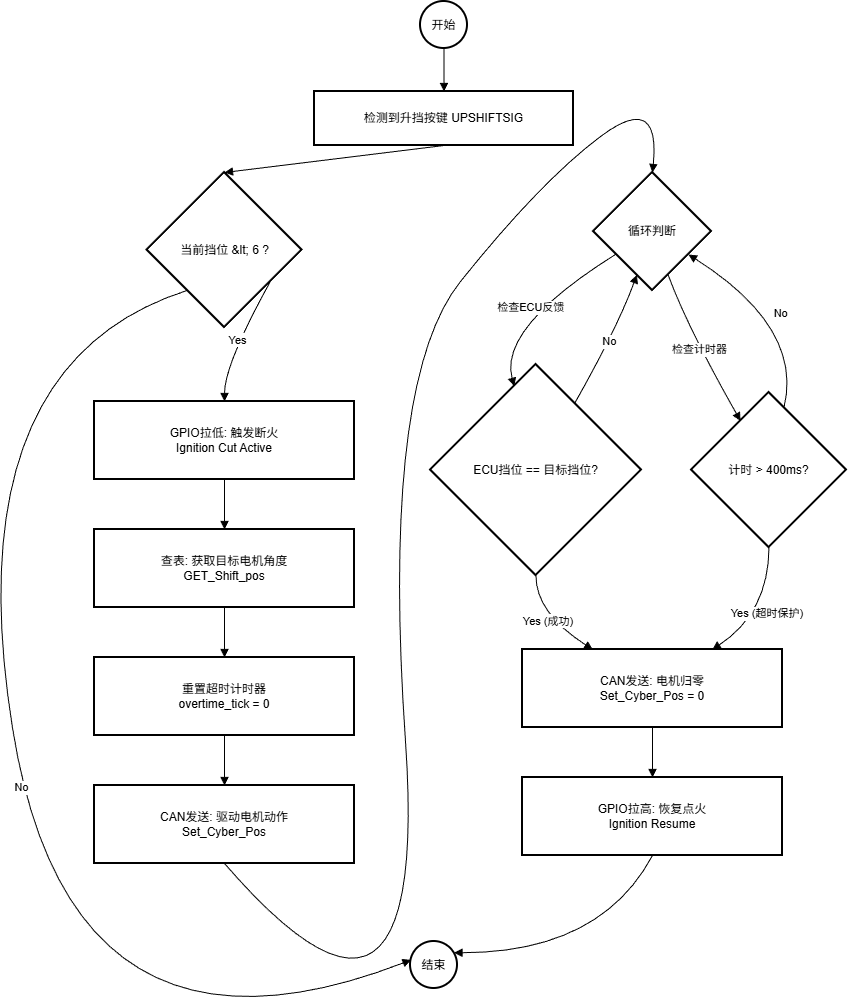

The diagram above was exported from draw.io. Its source (the exported page's mxGraphModel, read from the mxfile embedded in the PNG):
<mxGraphModel dx="1221" dy="1424" grid="1" gridSize="10" guides="1" tooltips="1" connect="1" arrows="1" fold="1" page="1" pageScale="1" pageWidth="1200" pageHeight="1920" math="0" shadow="0">
  <root>
    <mxCell id="0" />
    <mxCell id="1" parent="0" />
    <mxCell id="VQBlL8TIAX8c0AsULoYl-32" parent="1" style="ellipse;aspect=fixed;strokeWidth=2;whiteSpace=wrap;" value="开始" vertex="1">
      <mxGeometry height="47" width="47" x="510" y="50" as="geometry" />
    </mxCell>
    <mxCell id="VQBlL8TIAX8c0AsULoYl-33" parent="1" style="whiteSpace=wrap;strokeWidth=2;" value="检测到升挡按键 UPSHIFTSIG" vertex="1">
      <mxGeometry height="54" width="259" x="404" y="140" as="geometry" />
    </mxCell>
    <mxCell id="VQBlL8TIAX8c0AsULoYl-34" parent="1" style="rhombus;strokeWidth=2;whiteSpace=wrap;" value="当前挡位 &amp;lt; 6 ?" vertex="1">
      <mxGeometry height="155" width="155" x="236.5" y="221" as="geometry" />
    </mxCell>
    <mxCell id="VQBlL8TIAX8c0AsULoYl-35" parent="1" style="ellipse;aspect=fixed;strokeWidth=2;whiteSpace=wrap;" value="结束" vertex="1">
      <mxGeometry height="47" width="47" x="500" y="990" as="geometry" />
    </mxCell>
    <mxCell id="VQBlL8TIAX8c0AsULoYl-36" parent="1" style="whiteSpace=wrap;strokeWidth=2;" value="GPIO拉低: 触发断火&#10;Ignition Cut Active" vertex="1">
      <mxGeometry height="78" width="260" x="184" y="450" as="geometry" />
    </mxCell>
    <mxCell id="VQBlL8TIAX8c0AsULoYl-37" parent="1" style="whiteSpace=wrap;strokeWidth=2;" value="查表: 获取目标电机角度&#10;GET_Shift_pos" vertex="1">
      <mxGeometry height="78" width="260" x="184" y="578" as="geometry" />
    </mxCell>
    <mxCell id="VQBlL8TIAX8c0AsULoYl-38" parent="1" style="whiteSpace=wrap;strokeWidth=2;" value="重置超时计时器&#10;overtime_tick = 0" vertex="1">
      <mxGeometry height="78" width="260" x="184" y="706" as="geometry" />
    </mxCell>
    <mxCell id="VQBlL8TIAX8c0AsULoYl-39" parent="1" style="whiteSpace=wrap;strokeWidth=2;" value="CAN发送: 驱动电机动作&#10;Set_Cyber_Pos" vertex="1">
      <mxGeometry height="78" width="260" x="184" y="834" as="geometry" />
    </mxCell>
    <mxCell id="VQBlL8TIAX8c0AsULoYl-40" parent="1" style="rhombus;strokeWidth=2;whiteSpace=wrap;" value="循环判断" vertex="1">
      <mxGeometry height="118" width="118" x="683" y="221" as="geometry" />
    </mxCell>
    <mxCell id="VQBlL8TIAX8c0AsULoYl-41" parent="1" style="rhombus;strokeWidth=2;whiteSpace=wrap;" value="ECU挡位 == 目标挡位?" vertex="1">
      <mxGeometry height="211" width="211" x="520" y="413" as="geometry" />
    </mxCell>
    <mxCell id="VQBlL8TIAX8c0AsULoYl-42" parent="1" style="rhombus;strokeWidth=2;whiteSpace=wrap;" value="计时 &gt; 400ms?" vertex="1">
      <mxGeometry height="155" width="155" x="781" y="441" as="geometry" />
    </mxCell>
    <mxCell id="VQBlL8TIAX8c0AsULoYl-43" parent="1" style="whiteSpace=wrap;strokeWidth=2;" value="CAN发送: 电机归零&#10;Set_Cyber_Pos = 0" vertex="1">
      <mxGeometry height="78" width="260" x="612" y="698" as="geometry" />
    </mxCell>
    <mxCell id="VQBlL8TIAX8c0AsULoYl-44" parent="1" style="whiteSpace=wrap;strokeWidth=2;" value="GPIO拉高: 恢复点火&#10;Ignition Resume" vertex="1">
      <mxGeometry height="78" width="260" x="612" y="826" as="geometry" />
    </mxCell>
    <mxCell id="VQBlL8TIAX8c0AsULoYl-45" edge="1" parent="1" source="VQBlL8TIAX8c0AsULoYl-32" style="curved=1;startArrow=none;endArrow=block;exitX=0.5;exitY=1;entryX=0.5;entryY=0;rounded=0;" target="VQBlL8TIAX8c0AsULoYl-33" value="">
      <mxGeometry relative="1" as="geometry">
        <Array as="points" />
      </mxGeometry>
    </mxCell>
    <mxCell id="VQBlL8TIAX8c0AsULoYl-46" edge="1" parent="1" source="VQBlL8TIAX8c0AsULoYl-33" style="curved=1;startArrow=none;endArrow=block;exitX=0.5;exitY=1;entryX=0.5;entryY=0;rounded=0;" target="VQBlL8TIAX8c0AsULoYl-34" value="">
      <mxGeometry relative="1" as="geometry">
        <Array as="points" />
      </mxGeometry>
    </mxCell>
    <mxCell id="VQBlL8TIAX8c0AsULoYl-47" edge="1" parent="1" source="VQBlL8TIAX8c0AsULoYl-34" style="curved=1;startArrow=none;endArrow=block;exitX=0.04;exitY=1;entryX=0;entryY=0.37;rounded=0;" target="VQBlL8TIAX8c0AsULoYl-35" value="No">
      <mxGeometry relative="1" as="geometry">
        <Array as="points">
          <mxPoint x="44" y="413" />
          <mxPoint x="160" y="1140" />
        </Array>
      </mxGeometry>
    </mxCell>
    <mxCell id="VQBlL8TIAX8c0AsULoYl-48" edge="1" parent="1" source="VQBlL8TIAX8c0AsULoYl-34" style="curved=1;startArrow=none;endArrow=block;exitX=1;exitY=0.85;entryX=0.5;entryY=0;rounded=0;" target="VQBlL8TIAX8c0AsULoYl-36" value="Yes">
      <mxGeometry relative="1" as="geometry">
        <Array as="points">
          <mxPoint x="314" y="413" />
        </Array>
      </mxGeometry>
    </mxCell>
    <mxCell id="VQBlL8TIAX8c0AsULoYl-49" edge="1" parent="1" source="VQBlL8TIAX8c0AsULoYl-36" style="curved=1;startArrow=none;endArrow=block;exitX=0.5;exitY=1;entryX=0.5;entryY=0;rounded=0;" target="VQBlL8TIAX8c0AsULoYl-37" value="">
      <mxGeometry relative="1" as="geometry">
        <Array as="points" />
      </mxGeometry>
    </mxCell>
    <mxCell id="VQBlL8TIAX8c0AsULoYl-50" edge="1" parent="1" source="VQBlL8TIAX8c0AsULoYl-37" style="curved=1;startArrow=none;endArrow=block;exitX=0.5;exitY=1;entryX=0.5;entryY=0;rounded=0;" target="VQBlL8TIAX8c0AsULoYl-38" value="">
      <mxGeometry relative="1" as="geometry">
        <Array as="points" />
      </mxGeometry>
    </mxCell>
    <mxCell id="VQBlL8TIAX8c0AsULoYl-51" edge="1" parent="1" source="VQBlL8TIAX8c0AsULoYl-38" style="curved=1;startArrow=none;endArrow=block;exitX=0.5;exitY=1;entryX=0.5;entryY=0;rounded=0;" target="VQBlL8TIAX8c0AsULoYl-39" value="">
      <mxGeometry relative="1" as="geometry">
        <Array as="points" />
      </mxGeometry>
    </mxCell>
    <mxCell id="VQBlL8TIAX8c0AsULoYl-52" edge="1" parent="1" source="VQBlL8TIAX8c0AsULoYl-39" style="curved=1;startArrow=none;endArrow=block;exitX=0.5;exitY=1;entryX=0.5;entryY=0;rounded=0;" target="VQBlL8TIAX8c0AsULoYl-40" value="">
      <mxGeometry relative="1" as="geometry">
        <Array as="points">
          <mxPoint x="520" y="1150" />
          <mxPoint x="470" y="430" />
          <mxPoint x="630" y="230" />
          <mxPoint x="750" y="140" />
        </Array>
      </mxGeometry>
    </mxCell>
    <mxCell id="VQBlL8TIAX8c0AsULoYl-53" edge="1" parent="1" source="VQBlL8TIAX8c0AsULoYl-40" style="curved=1;startArrow=none;endArrow=block;exitX=0;exitY=0.81;entryX=0.37;entryY=0;rounded=0;" target="VQBlL8TIAX8c0AsULoYl-41" value="检查ECU反馈">
      <mxGeometry relative="1" as="geometry">
        <Array as="points">
          <mxPoint x="588" y="376" />
        </Array>
      </mxGeometry>
    </mxCell>
    <mxCell id="VQBlL8TIAX8c0AsULoYl-54" edge="1" parent="1" source="VQBlL8TIAX8c0AsULoYl-40" style="curved=1;startArrow=none;endArrow=block;exitX=0.68;exitY=1;entryX=0.21;entryY=0;rounded=0;" target="VQBlL8TIAX8c0AsULoYl-42" value="检查计时器">
      <mxGeometry relative="1" as="geometry">
        <Array as="points">
          <mxPoint x="777" y="376" />
        </Array>
      </mxGeometry>
    </mxCell>
    <mxCell id="VQBlL8TIAX8c0AsULoYl-55" edge="1" parent="1" source="VQBlL8TIAX8c0AsULoYl-41" style="curved=1;startArrow=none;endArrow=block;exitX=0.79;exitY=0;entryX=0.32;entryY=1;rounded=0;" target="VQBlL8TIAX8c0AsULoYl-40" value="No">
      <mxGeometry relative="1" as="geometry">
        <Array as="points">
          <mxPoint x="707" y="376" />
        </Array>
      </mxGeometry>
    </mxCell>
    <mxCell id="VQBlL8TIAX8c0AsULoYl-56" edge="1" parent="1" source="VQBlL8TIAX8c0AsULoYl-42" style="curved=1;startArrow=none;endArrow=block;exitX=0.62;exitY=0;entryX=1;entryY=0.82;rounded=0;" target="VQBlL8TIAX8c0AsULoYl-40" value="No">
      <mxGeometry relative="1" as="geometry">
        <Array as="points">
          <mxPoint x="893" y="376" />
        </Array>
      </mxGeometry>
    </mxCell>
    <mxCell id="VQBlL8TIAX8c0AsULoYl-57" edge="1" parent="1" source="VQBlL8TIAX8c0AsULoYl-41" style="curved=1;startArrow=none;endArrow=block;exitX=0.5;exitY=1;entryX=0.27;entryY=0;rounded=0;" target="VQBlL8TIAX8c0AsULoYl-43" value="Yes (成功)">
      <mxGeometry relative="1" as="geometry">
        <Array as="points">
          <mxPoint x="625" y="661" />
        </Array>
      </mxGeometry>
    </mxCell>
    <mxCell id="VQBlL8TIAX8c0AsULoYl-58" edge="1" parent="1" source="VQBlL8TIAX8c0AsULoYl-42" style="curved=1;startArrow=none;endArrow=block;exitX=0.5;exitY=1;entryX=0.73;entryY=0;rounded=0;" target="VQBlL8TIAX8c0AsULoYl-43" value="Yes (超时保护)">
      <mxGeometry relative="1" as="geometry">
        <Array as="points">
          <mxPoint x="858" y="661" />
        </Array>
      </mxGeometry>
    </mxCell>
    <mxCell id="VQBlL8TIAX8c0AsULoYl-59" edge="1" parent="1" source="VQBlL8TIAX8c0AsULoYl-43" style="curved=1;startArrow=none;endArrow=block;exitX=0.5;exitY=1;entryX=0.5;entryY=0;rounded=0;" target="VQBlL8TIAX8c0AsULoYl-44" value="">
      <mxGeometry relative="1" as="geometry">
        <Array as="points" />
      </mxGeometry>
    </mxCell>
    <mxCell id="VQBlL8TIAX8c0AsULoYl-60" edge="1" parent="1" source="VQBlL8TIAX8c0AsULoYl-44" style="curved=1;startArrow=none;endArrow=block;exitX=0.5;exitY=1;entryX=1;entryY=0.2;rounded=0;" target="VQBlL8TIAX8c0AsULoYl-35" value="">
      <mxGeometry relative="1" as="geometry">
        <Array as="points">
          <mxPoint x="690" y="1001" />
        </Array>
      </mxGeometry>
    </mxCell>
  </root>
</mxGraphModel>